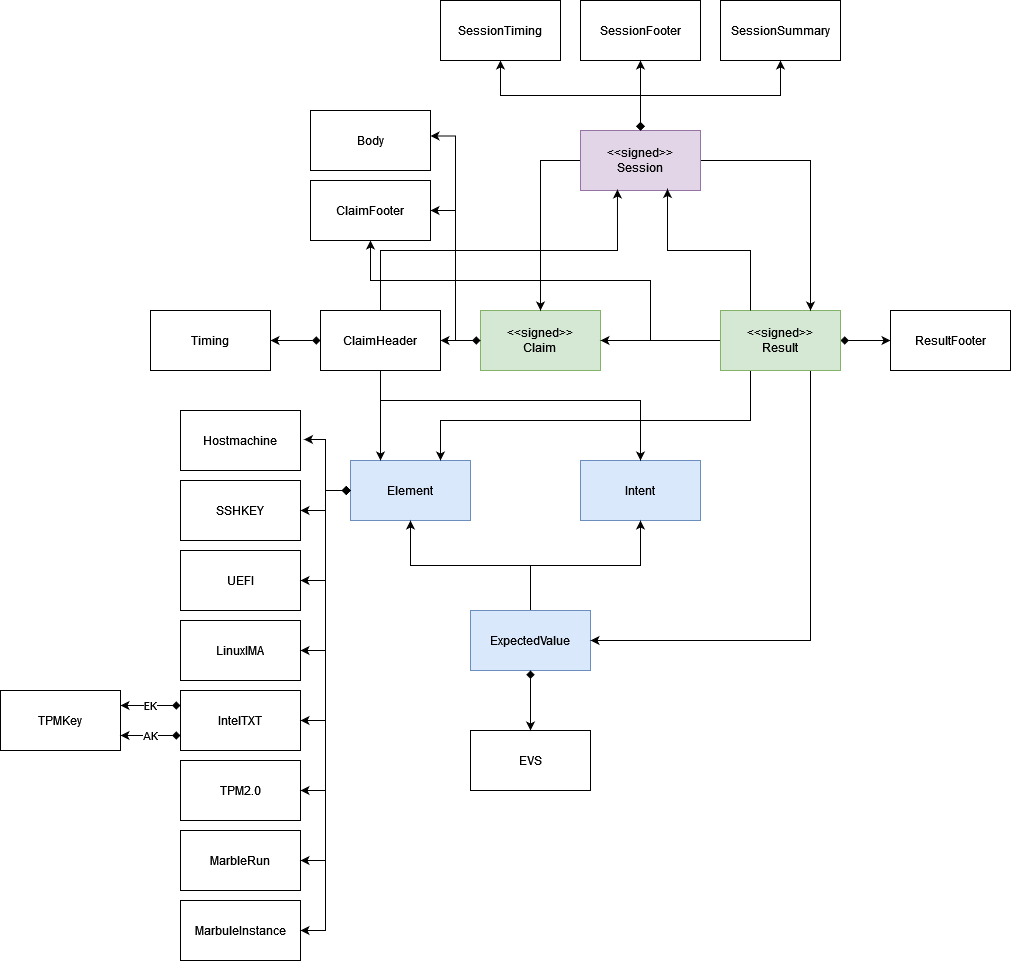

The diagram above was exported from draw.io. Its source (the exported page's mxGraphModel, read from the mxfile embedded in the PNG):
<mxGraphModel dx="1887" dy="1667" grid="1" gridSize="10" guides="1" tooltips="1" connect="1" arrows="1" fold="1" page="1" pageScale="1" pageWidth="850" pageHeight="1100" math="0" shadow="0">
  <root>
    <mxCell id="0" />
    <mxCell id="1" parent="0" />
    <mxCell id="UOW-hbor7YOvqm5oqLeM-14" value="Element" style="rounded=0;whiteSpace=wrap;html=1;fillColor=#dae8fc;strokeColor=#6c8ebf;" vertex="1" parent="1">
      <mxGeometry x="200" y="160" width="120" height="60" as="geometry" />
    </mxCell>
    <mxCell id="UOW-hbor7YOvqm5oqLeM-15" value="Hostmachine" style="rounded=0;whiteSpace=wrap;html=1;" vertex="1" parent="1">
      <mxGeometry x="30" y="110" width="120" height="60" as="geometry" />
    </mxCell>
    <mxCell id="UOW-hbor7YOvqm5oqLeM-16" value="SSHKEY" style="rounded=0;whiteSpace=wrap;html=1;" vertex="1" parent="1">
      <mxGeometry x="30" y="180" width="120" height="60" as="geometry" />
    </mxCell>
    <mxCell id="UOW-hbor7YOvqm5oqLeM-17" value="UEFI" style="rounded=0;whiteSpace=wrap;html=1;" vertex="1" parent="1">
      <mxGeometry x="30" y="250" width="120" height="60" as="geometry" />
    </mxCell>
    <mxCell id="UOW-hbor7YOvqm5oqLeM-18" value="LinuxIMA" style="rounded=0;whiteSpace=wrap;html=1;" vertex="1" parent="1">
      <mxGeometry x="30" y="320" width="120" height="60" as="geometry" />
    </mxCell>
    <mxCell id="UOW-hbor7YOvqm5oqLeM-38" value="EK" style="edgeStyle=orthogonalEdgeStyle;rounded=0;orthogonalLoop=1;jettySize=auto;html=1;entryX=1;entryY=0.25;entryDx=0;entryDy=0;exitX=0;exitY=0.25;exitDx=0;exitDy=0;startArrow=diamond;startFill=1;" edge="1" parent="1" source="UOW-hbor7YOvqm5oqLeM-19" target="UOW-hbor7YOvqm5oqLeM-21">
      <mxGeometry relative="1" as="geometry" />
    </mxCell>
    <mxCell id="UOW-hbor7YOvqm5oqLeM-19" value="IntelTXT" style="rounded=0;whiteSpace=wrap;html=1;" vertex="1" parent="1">
      <mxGeometry x="30" y="390" width="120" height="60" as="geometry" />
    </mxCell>
    <mxCell id="UOW-hbor7YOvqm5oqLeM-20" value="TPM2.0" style="rounded=0;whiteSpace=wrap;html=1;" vertex="1" parent="1">
      <mxGeometry x="30" y="460" width="120" height="60" as="geometry" />
    </mxCell>
    <mxCell id="UOW-hbor7YOvqm5oqLeM-21" value="TPMKey" style="rounded=0;whiteSpace=wrap;html=1;" vertex="1" parent="1">
      <mxGeometry x="-150" y="390" width="120" height="60" as="geometry" />
    </mxCell>
    <mxCell id="UOW-hbor7YOvqm5oqLeM-22" value="MarbleRun" style="rounded=0;whiteSpace=wrap;html=1;" vertex="1" parent="1">
      <mxGeometry x="30" y="530" width="120" height="60" as="geometry" />
    </mxCell>
    <mxCell id="UOW-hbor7YOvqm5oqLeM-23" value="MarbuleInstance" style="rounded=0;whiteSpace=wrap;html=1;" vertex="1" parent="1">
      <mxGeometry x="30" y="600" width="120" height="60" as="geometry" />
    </mxCell>
    <mxCell id="UOW-hbor7YOvqm5oqLeM-24" value="Intent" style="rounded=0;whiteSpace=wrap;html=1;fillColor=#dae8fc;strokeColor=#6c8ebf;" vertex="1" parent="1">
      <mxGeometry x="430" y="160" width="120" height="60" as="geometry" />
    </mxCell>
    <mxCell id="UOW-hbor7YOvqm5oqLeM-40" style="edgeStyle=orthogonalEdgeStyle;rounded=0;orthogonalLoop=1;jettySize=auto;html=1;entryX=0.5;entryY=1;entryDx=0;entryDy=0;" edge="1" parent="1" source="UOW-hbor7YOvqm5oqLeM-25" target="UOW-hbor7YOvqm5oqLeM-14">
      <mxGeometry relative="1" as="geometry" />
    </mxCell>
    <mxCell id="UOW-hbor7YOvqm5oqLeM-41" value="" style="edgeStyle=orthogonalEdgeStyle;rounded=0;orthogonalLoop=1;jettySize=auto;html=1;entryX=0.5;entryY=1;entryDx=0;entryDy=0;" edge="1" parent="1" source="UOW-hbor7YOvqm5oqLeM-25" target="UOW-hbor7YOvqm5oqLeM-24">
      <mxGeometry relative="1" as="geometry" />
    </mxCell>
    <mxCell id="UOW-hbor7YOvqm5oqLeM-25" value="ExpectedValue" style="rounded=0;whiteSpace=wrap;html=1;fillColor=#dae8fc;strokeColor=#6c8ebf;" vertex="1" parent="1">
      <mxGeometry x="320" y="310" width="120" height="60" as="geometry" />
    </mxCell>
    <mxCell id="UOW-hbor7YOvqm5oqLeM-26" value="&lt;div&gt;EVS&lt;/div&gt;" style="rounded=0;whiteSpace=wrap;html=1;" vertex="1" parent="1">
      <mxGeometry x="320" y="430" width="120" height="60" as="geometry" />
    </mxCell>
    <mxCell id="UOW-hbor7YOvqm5oqLeM-47" style="edgeStyle=orthogonalEdgeStyle;rounded=0;orthogonalLoop=1;jettySize=auto;html=1;entryX=1;entryY=0.5;entryDx=0;entryDy=0;" edge="1" parent="1" source="UOW-hbor7YOvqm5oqLeM-27" target="UOW-hbor7YOvqm5oqLeM-43">
      <mxGeometry relative="1" as="geometry" />
    </mxCell>
    <mxCell id="UOW-hbor7YOvqm5oqLeM-48" style="edgeStyle=orthogonalEdgeStyle;rounded=0;orthogonalLoop=1;jettySize=auto;html=1;entryX=1;entryY=0.5;entryDx=0;entryDy=0;" edge="1" parent="1" source="UOW-hbor7YOvqm5oqLeM-27" target="UOW-hbor7YOvqm5oqLeM-44">
      <mxGeometry relative="1" as="geometry" />
    </mxCell>
    <mxCell id="UOW-hbor7YOvqm5oqLeM-27" value="&amp;lt;&amp;lt;signed&amp;gt;&amp;gt;&lt;br&gt;&lt;div&gt;Claim&lt;/div&gt;" style="rounded=0;whiteSpace=wrap;html=1;fillColor=#d5e8d4;strokeColor=#82b366;" vertex="1" parent="1">
      <mxGeometry x="330" y="10" width="120" height="60" as="geometry" />
    </mxCell>
    <mxCell id="UOW-hbor7YOvqm5oqLeM-56" style="edgeStyle=orthogonalEdgeStyle;rounded=0;orthogonalLoop=1;jettySize=auto;html=1;startArrow=diamond;startFill=1;" edge="1" parent="1" source="UOW-hbor7YOvqm5oqLeM-28" target="UOW-hbor7YOvqm5oqLeM-55">
      <mxGeometry relative="1" as="geometry" />
    </mxCell>
    <mxCell id="UOW-hbor7YOvqm5oqLeM-57" style="edgeStyle=orthogonalEdgeStyle;rounded=0;orthogonalLoop=1;jettySize=auto;html=1;entryX=1;entryY=0.5;entryDx=0;entryDy=0;" edge="1" parent="1" source="UOW-hbor7YOvqm5oqLeM-28" target="UOW-hbor7YOvqm5oqLeM-27">
      <mxGeometry relative="1" as="geometry" />
    </mxCell>
    <mxCell id="UOW-hbor7YOvqm5oqLeM-58" style="edgeStyle=orthogonalEdgeStyle;rounded=0;orthogonalLoop=1;jettySize=auto;html=1;entryX=0.5;entryY=1;entryDx=0;entryDy=0;" edge="1" parent="1" source="UOW-hbor7YOvqm5oqLeM-28" target="UOW-hbor7YOvqm5oqLeM-44">
      <mxGeometry relative="1" as="geometry">
        <Array as="points">
          <mxPoint x="500" y="40" />
          <mxPoint x="500" y="-20" />
          <mxPoint x="220" y="-20" />
        </Array>
      </mxGeometry>
    </mxCell>
    <mxCell id="UOW-hbor7YOvqm5oqLeM-59" style="edgeStyle=orthogonalEdgeStyle;rounded=0;orthogonalLoop=1;jettySize=auto;html=1;entryX=0.75;entryY=0;entryDx=0;entryDy=0;exitX=0.25;exitY=1;exitDx=0;exitDy=0;" edge="1" parent="1" source="UOW-hbor7YOvqm5oqLeM-28" target="UOW-hbor7YOvqm5oqLeM-14">
      <mxGeometry relative="1" as="geometry">
        <Array as="points">
          <mxPoint x="600" y="120" />
          <mxPoint x="290" y="120" />
        </Array>
      </mxGeometry>
    </mxCell>
    <mxCell id="UOW-hbor7YOvqm5oqLeM-60" style="edgeStyle=orthogonalEdgeStyle;rounded=0;orthogonalLoop=1;jettySize=auto;html=1;entryX=1;entryY=0.5;entryDx=0;entryDy=0;exitX=0.75;exitY=1;exitDx=0;exitDy=0;" edge="1" parent="1" source="UOW-hbor7YOvqm5oqLeM-28" target="UOW-hbor7YOvqm5oqLeM-25">
      <mxGeometry relative="1" as="geometry">
        <Array as="points">
          <mxPoint x="660" y="340" />
        </Array>
      </mxGeometry>
    </mxCell>
    <mxCell id="UOW-hbor7YOvqm5oqLeM-28" value="&amp;lt;&amp;lt;signed&amp;gt;&amp;gt;&lt;br&gt;&lt;div&gt;Result&lt;/div&gt;" style="rounded=0;whiteSpace=wrap;html=1;fillColor=#d5e8d4;strokeColor=#82b366;" vertex="1" parent="1">
      <mxGeometry x="570" y="10" width="120" height="60" as="geometry" />
    </mxCell>
    <mxCell id="UOW-hbor7YOvqm5oqLeM-61" style="edgeStyle=orthogonalEdgeStyle;rounded=0;orthogonalLoop=1;jettySize=auto;html=1;" edge="1" parent="1" source="UOW-hbor7YOvqm5oqLeM-29" target="UOW-hbor7YOvqm5oqLeM-27">
      <mxGeometry relative="1" as="geometry">
        <Array as="points">
          <mxPoint x="390" y="-140" />
        </Array>
      </mxGeometry>
    </mxCell>
    <mxCell id="UOW-hbor7YOvqm5oqLeM-62" style="edgeStyle=orthogonalEdgeStyle;rounded=0;orthogonalLoop=1;jettySize=auto;html=1;entryX=0.75;entryY=0;entryDx=0;entryDy=0;" edge="1" parent="1" source="UOW-hbor7YOvqm5oqLeM-29" target="UOW-hbor7YOvqm5oqLeM-28">
      <mxGeometry relative="1" as="geometry" />
    </mxCell>
    <mxCell id="UOW-hbor7YOvqm5oqLeM-66" style="edgeStyle=orthogonalEdgeStyle;rounded=0;orthogonalLoop=1;jettySize=auto;html=1;entryX=0.5;entryY=1;entryDx=0;entryDy=0;exitX=0.5;exitY=0;exitDx=0;exitDy=0;startArrow=diamond;startFill=1;" edge="1" parent="1" source="UOW-hbor7YOvqm5oqLeM-29" target="UOW-hbor7YOvqm5oqLeM-65">
      <mxGeometry relative="1" as="geometry" />
    </mxCell>
    <mxCell id="UOW-hbor7YOvqm5oqLeM-29" value="&amp;lt;&amp;lt;signed&amp;gt;&amp;gt;&lt;br&gt;&lt;div&gt;Session&lt;/div&gt;" style="rounded=0;whiteSpace=wrap;html=1;fillColor=#e1d5e7;strokeColor=#9673a6;" vertex="1" parent="1">
      <mxGeometry x="430" y="-170" width="120" height="60" as="geometry" />
    </mxCell>
    <mxCell id="UOW-hbor7YOvqm5oqLeM-30" style="edgeStyle=orthogonalEdgeStyle;rounded=0;orthogonalLoop=1;jettySize=auto;html=1;entryX=1.029;entryY=0.483;entryDx=0;entryDy=0;entryPerimeter=0;startArrow=diamond;startFill=1;" edge="1" parent="1" source="UOW-hbor7YOvqm5oqLeM-14" target="UOW-hbor7YOvqm5oqLeM-15">
      <mxGeometry relative="1" as="geometry" />
    </mxCell>
    <mxCell id="UOW-hbor7YOvqm5oqLeM-31" style="edgeStyle=orthogonalEdgeStyle;rounded=0;orthogonalLoop=1;jettySize=auto;html=1;entryX=1;entryY=0.5;entryDx=0;entryDy=0;startArrow=diamond;startFill=1;exitX=0;exitY=0.5;exitDx=0;exitDy=0;" edge="1" parent="1" source="UOW-hbor7YOvqm5oqLeM-14" target="UOW-hbor7YOvqm5oqLeM-22">
      <mxGeometry relative="1" as="geometry">
        <mxPoint x="210" y="200" as="sourcePoint" />
        <mxPoint x="163" y="149" as="targetPoint" />
      </mxGeometry>
    </mxCell>
    <mxCell id="UOW-hbor7YOvqm5oqLeM-32" style="edgeStyle=orthogonalEdgeStyle;rounded=0;orthogonalLoop=1;jettySize=auto;html=1;entryX=1;entryY=0.5;entryDx=0;entryDy=0;startArrow=diamond;startFill=1;exitX=0;exitY=0.5;exitDx=0;exitDy=0;" edge="1" parent="1" source="UOW-hbor7YOvqm5oqLeM-14" target="UOW-hbor7YOvqm5oqLeM-23">
      <mxGeometry relative="1" as="geometry">
        <mxPoint x="220" y="210" as="sourcePoint" />
        <mxPoint x="160" y="570" as="targetPoint" />
      </mxGeometry>
    </mxCell>
    <mxCell id="UOW-hbor7YOvqm5oqLeM-33" style="edgeStyle=orthogonalEdgeStyle;rounded=0;orthogonalLoop=1;jettySize=auto;html=1;entryX=1;entryY=0.5;entryDx=0;entryDy=0;startArrow=diamond;startFill=1;exitX=0;exitY=0.5;exitDx=0;exitDy=0;" edge="1" parent="1" source="UOW-hbor7YOvqm5oqLeM-14" target="UOW-hbor7YOvqm5oqLeM-18">
      <mxGeometry relative="1" as="geometry">
        <mxPoint x="230" y="220" as="sourcePoint" />
        <mxPoint x="170" y="580" as="targetPoint" />
      </mxGeometry>
    </mxCell>
    <mxCell id="UOW-hbor7YOvqm5oqLeM-34" style="edgeStyle=orthogonalEdgeStyle;rounded=0;orthogonalLoop=1;jettySize=auto;html=1;entryX=1;entryY=0.5;entryDx=0;entryDy=0;startArrow=diamond;startFill=1;exitX=0;exitY=0.5;exitDx=0;exitDy=0;" edge="1" parent="1" source="UOW-hbor7YOvqm5oqLeM-14" target="UOW-hbor7YOvqm5oqLeM-17">
      <mxGeometry relative="1" as="geometry">
        <mxPoint x="240" y="230" as="sourcePoint" />
        <mxPoint x="180" y="590" as="targetPoint" />
      </mxGeometry>
    </mxCell>
    <mxCell id="UOW-hbor7YOvqm5oqLeM-35" style="edgeStyle=orthogonalEdgeStyle;rounded=0;orthogonalLoop=1;jettySize=auto;html=1;entryX=1;entryY=0.5;entryDx=0;entryDy=0;startArrow=diamond;startFill=1;exitX=0;exitY=0.5;exitDx=0;exitDy=0;" edge="1" parent="1" source="UOW-hbor7YOvqm5oqLeM-14" target="UOW-hbor7YOvqm5oqLeM-16">
      <mxGeometry relative="1" as="geometry">
        <mxPoint x="250" y="240" as="sourcePoint" />
        <mxPoint x="190" y="600" as="targetPoint" />
      </mxGeometry>
    </mxCell>
    <mxCell id="UOW-hbor7YOvqm5oqLeM-36" style="edgeStyle=orthogonalEdgeStyle;rounded=0;orthogonalLoop=1;jettySize=auto;html=1;entryX=1;entryY=0.5;entryDx=0;entryDy=0;startArrow=diamond;startFill=1;exitX=0;exitY=0.5;exitDx=0;exitDy=0;" edge="1" parent="1" source="UOW-hbor7YOvqm5oqLeM-14" target="UOW-hbor7YOvqm5oqLeM-19">
      <mxGeometry relative="1" as="geometry">
        <mxPoint x="260" y="250" as="sourcePoint" />
        <mxPoint x="200" y="610" as="targetPoint" />
      </mxGeometry>
    </mxCell>
    <mxCell id="UOW-hbor7YOvqm5oqLeM-37" style="edgeStyle=orthogonalEdgeStyle;rounded=0;orthogonalLoop=1;jettySize=auto;html=1;entryX=1;entryY=0.5;entryDx=0;entryDy=0;startArrow=diamond;startFill=1;exitX=0;exitY=0.5;exitDx=0;exitDy=0;" edge="1" parent="1" source="UOW-hbor7YOvqm5oqLeM-14" target="UOW-hbor7YOvqm5oqLeM-20">
      <mxGeometry relative="1" as="geometry">
        <mxPoint x="270" y="260" as="sourcePoint" />
        <mxPoint x="210" y="620" as="targetPoint" />
      </mxGeometry>
    </mxCell>
    <mxCell id="UOW-hbor7YOvqm5oqLeM-39" value="AK" style="edgeStyle=orthogonalEdgeStyle;rounded=0;orthogonalLoop=1;jettySize=auto;html=1;entryX=1;entryY=0.75;entryDx=0;entryDy=0;exitX=0;exitY=0.75;exitDx=0;exitDy=0;startArrow=diamond;startFill=1;" edge="1" parent="1" source="UOW-hbor7YOvqm5oqLeM-19" target="UOW-hbor7YOvqm5oqLeM-21">
      <mxGeometry relative="1" as="geometry">
        <mxPoint x="40" y="415" as="sourcePoint" />
        <mxPoint x="-20" y="415" as="targetPoint" />
      </mxGeometry>
    </mxCell>
    <mxCell id="UOW-hbor7YOvqm5oqLeM-42" value="" style="edgeStyle=orthogonalEdgeStyle;rounded=0;orthogonalLoop=1;jettySize=auto;html=1;exitX=0.5;exitY=1;exitDx=0;exitDy=0;startArrow=diamond;startFill=1;" edge="1" parent="1" source="UOW-hbor7YOvqm5oqLeM-25" target="UOW-hbor7YOvqm5oqLeM-26">
      <mxGeometry relative="1" as="geometry">
        <mxPoint x="40" y="415" as="sourcePoint" />
        <mxPoint x="-20" y="415" as="targetPoint" />
      </mxGeometry>
    </mxCell>
    <mxCell id="UOW-hbor7YOvqm5oqLeM-50" style="edgeStyle=orthogonalEdgeStyle;rounded=0;orthogonalLoop=1;jettySize=auto;html=1;startArrow=diamond;startFill=1;" edge="1" parent="1" source="UOW-hbor7YOvqm5oqLeM-43" target="UOW-hbor7YOvqm5oqLeM-46">
      <mxGeometry relative="1" as="geometry" />
    </mxCell>
    <mxCell id="UOW-hbor7YOvqm5oqLeM-51" style="edgeStyle=orthogonalEdgeStyle;rounded=0;orthogonalLoop=1;jettySize=auto;html=1;entryX=0.25;entryY=0;entryDx=0;entryDy=0;" edge="1" parent="1" source="UOW-hbor7YOvqm5oqLeM-43" target="UOW-hbor7YOvqm5oqLeM-14">
      <mxGeometry relative="1" as="geometry" />
    </mxCell>
    <mxCell id="UOW-hbor7YOvqm5oqLeM-52" style="edgeStyle=orthogonalEdgeStyle;rounded=0;orthogonalLoop=1;jettySize=auto;html=1;" edge="1" parent="1" source="UOW-hbor7YOvqm5oqLeM-43" target="UOW-hbor7YOvqm5oqLeM-24">
      <mxGeometry relative="1" as="geometry">
        <Array as="points">
          <mxPoint x="230" y="100" />
          <mxPoint x="490" y="100" />
        </Array>
      </mxGeometry>
    </mxCell>
    <mxCell id="UOW-hbor7YOvqm5oqLeM-53" style="edgeStyle=orthogonalEdgeStyle;rounded=0;orthogonalLoop=1;jettySize=auto;html=1;exitX=0.5;exitY=0;exitDx=0;exitDy=0;entryX=0.308;entryY=0.983;entryDx=0;entryDy=0;entryPerimeter=0;" edge="1" parent="1" source="UOW-hbor7YOvqm5oqLeM-43" target="UOW-hbor7YOvqm5oqLeM-29">
      <mxGeometry relative="1" as="geometry" />
    </mxCell>
    <mxCell id="UOW-hbor7YOvqm5oqLeM-43" value="ClaimHeader" style="rounded=0;whiteSpace=wrap;html=1;" vertex="1" parent="1">
      <mxGeometry x="170" y="10" width="120" height="60" as="geometry" />
    </mxCell>
    <mxCell id="UOW-hbor7YOvqm5oqLeM-44" value="ClaimFooter" style="rounded=0;whiteSpace=wrap;html=1;" vertex="1" parent="1">
      <mxGeometry x="160" y="-120" width="120" height="60" as="geometry" />
    </mxCell>
    <mxCell id="UOW-hbor7YOvqm5oqLeM-45" value="Body" style="rounded=0;whiteSpace=wrap;html=1;" vertex="1" parent="1">
      <mxGeometry x="160" y="-190" width="120" height="60" as="geometry" />
    </mxCell>
    <mxCell id="UOW-hbor7YOvqm5oqLeM-46" value="Timing" style="rounded=0;whiteSpace=wrap;html=1;" vertex="1" parent="1">
      <mxGeometry y="10" width="120" height="60" as="geometry" />
    </mxCell>
    <mxCell id="UOW-hbor7YOvqm5oqLeM-49" style="edgeStyle=orthogonalEdgeStyle;rounded=0;orthogonalLoop=1;jettySize=auto;html=1;entryX=1;entryY=0.425;entryDx=0;entryDy=0;entryPerimeter=0;startArrow=diamond;startFill=1;" edge="1" parent="1" source="UOW-hbor7YOvqm5oqLeM-27" target="UOW-hbor7YOvqm5oqLeM-45">
      <mxGeometry relative="1" as="geometry" />
    </mxCell>
    <mxCell id="UOW-hbor7YOvqm5oqLeM-54" style="edgeStyle=orthogonalEdgeStyle;rounded=0;orthogonalLoop=1;jettySize=auto;html=1;entryX=0.725;entryY=0.975;entryDx=0;entryDy=0;entryPerimeter=0;exitX=0.25;exitY=0;exitDx=0;exitDy=0;" edge="1" parent="1" source="UOW-hbor7YOvqm5oqLeM-28" target="UOW-hbor7YOvqm5oqLeM-29">
      <mxGeometry relative="1" as="geometry">
        <Array as="points">
          <mxPoint x="600" y="-50" />
          <mxPoint x="517" y="-50" />
        </Array>
      </mxGeometry>
    </mxCell>
    <mxCell id="UOW-hbor7YOvqm5oqLeM-55" value="ResultFooter" style="rounded=0;whiteSpace=wrap;html=1;" vertex="1" parent="1">
      <mxGeometry x="740" y="10" width="120" height="60" as="geometry" />
    </mxCell>
    <mxCell id="UOW-hbor7YOvqm5oqLeM-63" value="SessionFooter" style="rounded=0;whiteSpace=wrap;html=1;" vertex="1" parent="1">
      <mxGeometry x="430" y="-300" width="120" height="60" as="geometry" />
    </mxCell>
    <mxCell id="UOW-hbor7YOvqm5oqLeM-64" value="SessionSummary" style="rounded=0;whiteSpace=wrap;html=1;" vertex="1" parent="1">
      <mxGeometry x="570" y="-300" width="120" height="60" as="geometry" />
    </mxCell>
    <mxCell id="UOW-hbor7YOvqm5oqLeM-65" value="SessionTiming" style="rounded=0;whiteSpace=wrap;html=1;" vertex="1" parent="1">
      <mxGeometry x="290" y="-300" width="120" height="60" as="geometry" />
    </mxCell>
    <mxCell id="UOW-hbor7YOvqm5oqLeM-67" style="edgeStyle=orthogonalEdgeStyle;rounded=0;orthogonalLoop=1;jettySize=auto;html=1;entryX=0.5;entryY=1;entryDx=0;entryDy=0;exitX=0.5;exitY=0;exitDx=0;exitDy=0;startArrow=diamond;startFill=1;" edge="1" parent="1" source="UOW-hbor7YOvqm5oqLeM-29" target="UOW-hbor7YOvqm5oqLeM-63">
      <mxGeometry relative="1" as="geometry">
        <mxPoint x="500" y="-160" as="sourcePoint" />
        <mxPoint x="360" y="-230" as="targetPoint" />
      </mxGeometry>
    </mxCell>
    <mxCell id="UOW-hbor7YOvqm5oqLeM-68" style="edgeStyle=orthogonalEdgeStyle;rounded=0;orthogonalLoop=1;jettySize=auto;html=1;entryX=0.5;entryY=1;entryDx=0;entryDy=0;startArrow=diamond;startFill=1;exitX=0.5;exitY=0;exitDx=0;exitDy=0;" edge="1" parent="1" source="UOW-hbor7YOvqm5oqLeM-29" target="UOW-hbor7YOvqm5oqLeM-64">
      <mxGeometry relative="1" as="geometry">
        <mxPoint x="530" y="-200" as="sourcePoint" />
        <mxPoint x="500" y="-230" as="targetPoint" />
      </mxGeometry>
    </mxCell>
  </root>
</mxGraphModel>